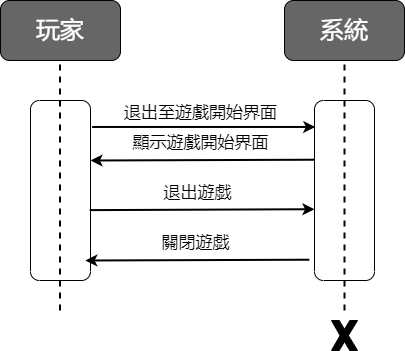

The diagram above was exported from draw.io. Its source (the exported page's mxGraphModel, read from the mxfile embedded in the PNG):
<mxGraphModel dx="1038" dy="641" grid="1" gridSize="10" guides="1" tooltips="1" connect="1" arrows="1" fold="1" page="1" pageScale="1" pageWidth="827" pageHeight="1169" math="0" shadow="0">
  <root>
    <mxCell id="0" />
    <mxCell id="1" parent="0" />
    <mxCell id="45UDPuLA-Z5iEbsh0fia-1" value="&lt;font style=&quot;font-size: 24px;&quot; color=&quot;#ffffff&quot;&gt;玩家&lt;/font&gt;" style="rounded=1;whiteSpace=wrap;html=1;fillColor=#666666;" vertex="1" parent="1">
      <mxGeometry x="200" y="100" width="120" height="60" as="geometry" />
    </mxCell>
    <mxCell id="45UDPuLA-Z5iEbsh0fia-2" value="&lt;font style=&quot;font-size: 24px;&quot; color=&quot;#ffffff&quot;&gt;系統&lt;/font&gt;" style="rounded=1;whiteSpace=wrap;html=1;fillColor=#666666;" vertex="1" parent="1">
      <mxGeometry x="484" y="100" width="120" height="60" as="geometry" />
    </mxCell>
    <mxCell id="45UDPuLA-Z5iEbsh0fia-3" value="" style="endArrow=none;dashed=1;html=1;rounded=0;fontSize=24;fontColor=#FFFFFF;entryX=0.5;entryY=1;entryDx=0;entryDy=0;endSize=13;startSize=13;jumpSize=11;strokeWidth=2;" edge="1" parent="1" target="45UDPuLA-Z5iEbsh0fia-2">
      <mxGeometry width="50" height="50" relative="1" as="geometry">
        <mxPoint x="544" y="410" as="sourcePoint" />
        <mxPoint x="510" y="150" as="targetPoint" />
      </mxGeometry>
    </mxCell>
    <mxCell id="45UDPuLA-Z5iEbsh0fia-4" value="" style="endArrow=none;dashed=1;html=1;rounded=0;fontSize=24;fontColor=#FFFFFF;entryX=0.5;entryY=1;entryDx=0;entryDy=0;endSize=13;startSize=13;jumpSize=11;strokeWidth=2;" edge="1" parent="1">
      <mxGeometry width="50" height="50" relative="1" as="geometry">
        <mxPoint x="259.5" y="410" as="sourcePoint" />
        <mxPoint x="259.5" y="160" as="targetPoint" />
      </mxGeometry>
    </mxCell>
    <mxCell id="45UDPuLA-Z5iEbsh0fia-5" value="" style="rounded=1;whiteSpace=wrap;html=1;fontSize=24;fontColor=#FFFFFF;fillColor=none;direction=south;" vertex="1" parent="1">
      <mxGeometry x="230" y="200" width="60" height="180" as="geometry" />
    </mxCell>
    <mxCell id="45UDPuLA-Z5iEbsh0fia-6" value="" style="endArrow=classic;html=1;rounded=0;strokeWidth=2;fontSize=24;fontColor=#FFFFFF;jumpSize=11;exitX=0.147;exitY=-0.027;exitDx=0;exitDy=0;exitPerimeter=0;entryX=0.147;entryY=0.987;entryDx=0;entryDy=0;entryPerimeter=0;" edge="1" parent="1" source="45UDPuLA-Z5iEbsh0fia-5" target="45UDPuLA-Z5iEbsh0fia-7">
      <mxGeometry width="50" height="50" relative="1" as="geometry">
        <mxPoint x="460" y="200" as="sourcePoint" />
        <mxPoint x="510" y="229" as="targetPoint" />
      </mxGeometry>
    </mxCell>
    <mxCell id="45UDPuLA-Z5iEbsh0fia-7" value="" style="rounded=1;whiteSpace=wrap;html=1;fontSize=24;fontColor=#FFFFFF;fillColor=none;direction=south;" vertex="1" parent="1">
      <mxGeometry x="514" y="200" width="60" height="180" as="geometry" />
    </mxCell>
    <mxCell id="45UDPuLA-Z5iEbsh0fia-8" value="&lt;font color=&quot;#000000&quot;&gt;&lt;span style=&quot;font-size: 17px;&quot;&gt;退出至遊戲開始界面&lt;/span&gt;&lt;/font&gt;" style="text;html=1;align=center;verticalAlign=middle;resizable=0;points=[];autosize=1;strokeColor=none;fillColor=none;fontSize=24;fontColor=#FFFFFF;" vertex="1" parent="1">
      <mxGeometry x="310" y="190" width="180" height="40" as="geometry" />
    </mxCell>
    <mxCell id="45UDPuLA-Z5iEbsh0fia-9" value="" style="endArrow=classic;html=1;rounded=0;strokeWidth=2;fontSize=24;fontColor=#FFFFFF;jumpSize=11;exitX=0.329;exitY=1;exitDx=0;exitDy=0;exitPerimeter=0;" edge="1" parent="1" source="45UDPuLA-Z5iEbsh0fia-7">
      <mxGeometry width="50" height="50" relative="1" as="geometry">
        <mxPoint x="522.8" y="231.96000000000004" as="sourcePoint" />
        <mxPoint x="290" y="260" as="targetPoint" />
      </mxGeometry>
    </mxCell>
    <mxCell id="45UDPuLA-Z5iEbsh0fia-10" value="&lt;font style=&quot;font-size: 17px;&quot; color=&quot;#000000&quot;&gt;顯示遊戲開始界面&lt;/font&gt;" style="text;html=1;align=center;verticalAlign=middle;resizable=0;points=[];autosize=1;strokeColor=none;fillColor=none;fontSize=24;fontColor=#FFFFFF;" vertex="1" parent="1">
      <mxGeometry x="320" y="220" width="160" height="40" as="geometry" />
    </mxCell>
    <mxCell id="45UDPuLA-Z5iEbsh0fia-11" value="&lt;font color=&quot;#000000&quot;&gt;&lt;span style=&quot;font-size: 17px;&quot;&gt;退出遊戯&lt;/span&gt;&lt;/font&gt;" style="text;html=1;align=center;verticalAlign=middle;resizable=0;points=[];autosize=1;strokeColor=none;fillColor=none;fontSize=24;fontColor=#FFFFFF;" vertex="1" parent="1">
      <mxGeometry x="351.8" y="270" width="90" height="40" as="geometry" />
    </mxCell>
    <mxCell id="45UDPuLA-Z5iEbsh0fia-12" value="" style="endArrow=classic;html=1;rounded=0;strokeWidth=2;fontSize=24;fontColor=#FFFFFF;jumpSize=11;exitX=0.609;exitY=0.013;exitDx=0;exitDy=0;exitPerimeter=0;entryX=0.604;entryY=1;entryDx=0;entryDy=0;entryPerimeter=0;" edge="1" parent="1" source="45UDPuLA-Z5iEbsh0fia-5" target="45UDPuLA-Z5iEbsh0fia-7">
      <mxGeometry width="50" height="50" relative="1" as="geometry">
        <mxPoint x="509.5999999999999" y="301.96000000000004" as="sourcePoint" />
        <mxPoint x="290.39999999999986" y="301.24" as="targetPoint" />
      </mxGeometry>
    </mxCell>
    <mxCell id="45UDPuLA-Z5iEbsh0fia-13" value="" style="verticalLabelPosition=bottom;verticalAlign=top;html=1;shape=mxgraph.basic.x;fontSize=17;fontColor=#000000;fillColor=#000000;strokeWidth=1;" vertex="1" parent="1">
      <mxGeometry x="531" y="420" width="26" height="30" as="geometry" />
    </mxCell>
    <mxCell id="45UDPuLA-Z5iEbsh0fia-15" value="&lt;font style=&quot;font-size: 17px;&quot; color=&quot;#000000&quot;&gt;關閉遊戯&lt;/font&gt;" style="text;html=1;align=center;verticalAlign=middle;resizable=0;points=[];autosize=1;strokeColor=none;fillColor=none;fontSize=24;fontColor=#FFFFFF;" vertex="1" parent="1">
      <mxGeometry x="349.8" y="320" width="90" height="40" as="geometry" />
    </mxCell>
    <mxCell id="45UDPuLA-Z5iEbsh0fia-16" value="" style="endArrow=classic;html=1;rounded=0;strokeWidth=2;fontSize=24;fontColor=#FFFFFF;jumpSize=11;exitX=0.329;exitY=1;exitDx=0;exitDy=0;exitPerimeter=0;" edge="1" parent="1">
      <mxGeometry width="50" height="50" relative="1" as="geometry">
        <mxPoint x="508.8" y="359.22" as="sourcePoint" />
        <mxPoint x="284.8" y="360" as="targetPoint" />
      </mxGeometry>
    </mxCell>
  </root>
</mxGraphModel>